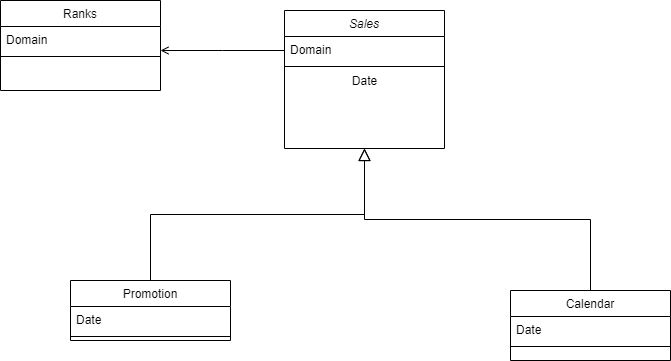

The diagram above was exported from draw.io. Its source (the exported page's mxGraphModel, read from the mxfile embedded in the PNG):
<mxGraphModel dx="1550" dy="779" grid="1" gridSize="10" guides="1" tooltips="1" connect="1" arrows="1" fold="1" page="1" pageScale="1" pageWidth="827" pageHeight="1169" math="0" shadow="0">
  <root>
    <mxCell id="WIyWlLk6GJQsqaUBKTNV-0" />
    <mxCell id="WIyWlLk6GJQsqaUBKTNV-1" parent="WIyWlLk6GJQsqaUBKTNV-0" />
    <mxCell id="zkfFHV4jXpPFQw0GAbJ--0" value="Sales" style="swimlane;fontStyle=2;align=center;verticalAlign=top;childLayout=stackLayout;horizontal=1;startSize=26;horizontalStack=0;resizeParent=1;resizeLast=0;collapsible=1;marginBottom=0;rounded=0;shadow=0;strokeWidth=1;" parent="WIyWlLk6GJQsqaUBKTNV-1" vertex="1">
      <mxGeometry x="334" y="90" width="160" height="138" as="geometry">
        <mxRectangle x="230" y="140" width="160" height="26" as="alternateBounds" />
      </mxGeometry>
    </mxCell>
    <mxCell id="zkfFHV4jXpPFQw0GAbJ--1" value="Domain" style="text;align=left;verticalAlign=top;spacingLeft=4;spacingRight=4;overflow=hidden;rotatable=0;points=[[0,0.5],[1,0.5]];portConstraint=eastwest;" parent="zkfFHV4jXpPFQw0GAbJ--0" vertex="1">
      <mxGeometry y="26" width="160" height="26" as="geometry" />
    </mxCell>
    <mxCell id="zkfFHV4jXpPFQw0GAbJ--4" value="" style="line;html=1;strokeWidth=1;align=left;verticalAlign=middle;spacingTop=-1;spacingLeft=3;spacingRight=3;rotatable=0;labelPosition=right;points=[];portConstraint=eastwest;" parent="zkfFHV4jXpPFQw0GAbJ--0" vertex="1">
      <mxGeometry y="52" width="160" height="8" as="geometry" />
    </mxCell>
    <mxCell id="jmYtMFNCQZYRSIl55NAu-1" value="Date" style="text;html=1;align=center;verticalAlign=middle;resizable=0;points=[];autosize=1;" parent="zkfFHV4jXpPFQw0GAbJ--0" vertex="1">
      <mxGeometry y="60" width="160" height="20" as="geometry" />
    </mxCell>
    <mxCell id="zkfFHV4jXpPFQw0GAbJ--6" value="Promotion" style="swimlane;fontStyle=0;align=center;verticalAlign=top;childLayout=stackLayout;horizontal=1;startSize=26;horizontalStack=0;resizeParent=1;resizeLast=0;collapsible=1;marginBottom=0;rounded=0;shadow=0;strokeWidth=1;" parent="WIyWlLk6GJQsqaUBKTNV-1" vertex="1">
      <mxGeometry x="120" y="360" width="160" height="60" as="geometry">
        <mxRectangle x="130" y="380" width="160" height="26" as="alternateBounds" />
      </mxGeometry>
    </mxCell>
    <mxCell id="zkfFHV4jXpPFQw0GAbJ--7" value="Date" style="text;align=left;verticalAlign=top;spacingLeft=4;spacingRight=4;overflow=hidden;rotatable=0;points=[[0,0.5],[1,0.5]];portConstraint=eastwest;" parent="zkfFHV4jXpPFQw0GAbJ--6" vertex="1">
      <mxGeometry y="26" width="160" height="26" as="geometry" />
    </mxCell>
    <mxCell id="zkfFHV4jXpPFQw0GAbJ--9" value="" style="line;html=1;strokeWidth=1;align=left;verticalAlign=middle;spacingTop=-1;spacingLeft=3;spacingRight=3;rotatable=0;labelPosition=right;points=[];portConstraint=eastwest;" parent="zkfFHV4jXpPFQw0GAbJ--6" vertex="1">
      <mxGeometry y="52" width="160" height="8" as="geometry" />
    </mxCell>
    <mxCell id="zkfFHV4jXpPFQw0GAbJ--12" value="" style="endArrow=block;endSize=10;endFill=0;shadow=0;strokeWidth=1;rounded=0;edgeStyle=elbowEdgeStyle;elbow=vertical;" parent="WIyWlLk6GJQsqaUBKTNV-1" source="zkfFHV4jXpPFQw0GAbJ--6" target="zkfFHV4jXpPFQw0GAbJ--0" edge="1">
      <mxGeometry width="160" relative="1" as="geometry">
        <mxPoint x="200" y="203" as="sourcePoint" />
        <mxPoint x="200" y="203" as="targetPoint" />
      </mxGeometry>
    </mxCell>
    <mxCell id="zkfFHV4jXpPFQw0GAbJ--13" value="Calendar" style="swimlane;fontStyle=0;align=center;verticalAlign=top;childLayout=stackLayout;horizontal=1;startSize=26;horizontalStack=0;resizeParent=1;resizeLast=0;collapsible=1;marginBottom=0;rounded=0;shadow=0;strokeWidth=1;" parent="WIyWlLk6GJQsqaUBKTNV-1" vertex="1">
      <mxGeometry x="560" y="370" width="160" height="70" as="geometry">
        <mxRectangle x="340" y="380" width="170" height="26" as="alternateBounds" />
      </mxGeometry>
    </mxCell>
    <mxCell id="zkfFHV4jXpPFQw0GAbJ--14" value="Date" style="text;align=left;verticalAlign=top;spacingLeft=4;spacingRight=4;overflow=hidden;rotatable=0;points=[[0,0.5],[1,0.5]];portConstraint=eastwest;" parent="zkfFHV4jXpPFQw0GAbJ--13" vertex="1">
      <mxGeometry y="26" width="160" height="26" as="geometry" />
    </mxCell>
    <mxCell id="zkfFHV4jXpPFQw0GAbJ--15" value="" style="line;html=1;strokeWidth=1;align=left;verticalAlign=middle;spacingTop=-1;spacingLeft=3;spacingRight=3;rotatable=0;labelPosition=right;points=[];portConstraint=eastwest;" parent="zkfFHV4jXpPFQw0GAbJ--13" vertex="1">
      <mxGeometry y="52" width="160" height="8" as="geometry" />
    </mxCell>
    <mxCell id="zkfFHV4jXpPFQw0GAbJ--16" value="" style="endArrow=block;endSize=10;endFill=0;shadow=0;strokeWidth=1;rounded=0;edgeStyle=elbowEdgeStyle;elbow=vertical;" parent="WIyWlLk6GJQsqaUBKTNV-1" source="zkfFHV4jXpPFQw0GAbJ--13" target="zkfFHV4jXpPFQw0GAbJ--0" edge="1">
      <mxGeometry width="160" relative="1" as="geometry">
        <mxPoint x="210" y="373" as="sourcePoint" />
        <mxPoint x="310" y="271" as="targetPoint" />
      </mxGeometry>
    </mxCell>
    <mxCell id="zkfFHV4jXpPFQw0GAbJ--17" value="Ranks" style="swimlane;fontStyle=0;align=center;verticalAlign=top;childLayout=stackLayout;horizontal=1;startSize=26;horizontalStack=0;resizeParent=1;resizeLast=0;collapsible=1;marginBottom=0;rounded=0;shadow=0;strokeWidth=1;" parent="WIyWlLk6GJQsqaUBKTNV-1" vertex="1">
      <mxGeometry x="50" y="80" width="160" height="90" as="geometry">
        <mxRectangle x="550" y="140" width="160" height="26" as="alternateBounds" />
      </mxGeometry>
    </mxCell>
    <mxCell id="zkfFHV4jXpPFQw0GAbJ--18" value="Domain" style="text;align=left;verticalAlign=top;spacingLeft=4;spacingRight=4;overflow=hidden;rotatable=0;points=[[0,0.5],[1,0.5]];portConstraint=eastwest;" parent="zkfFHV4jXpPFQw0GAbJ--17" vertex="1">
      <mxGeometry y="26" width="160" height="26" as="geometry" />
    </mxCell>
    <mxCell id="zkfFHV4jXpPFQw0GAbJ--23" value="" style="line;html=1;strokeWidth=1;align=left;verticalAlign=middle;spacingTop=-1;spacingLeft=3;spacingRight=3;rotatable=0;labelPosition=right;points=[];portConstraint=eastwest;" parent="zkfFHV4jXpPFQw0GAbJ--17" vertex="1">
      <mxGeometry y="52" width="160" height="8" as="geometry" />
    </mxCell>
    <mxCell id="zkfFHV4jXpPFQw0GAbJ--26" value="" style="endArrow=open;shadow=0;strokeWidth=1;rounded=0;endFill=1;edgeStyle=elbowEdgeStyle;elbow=vertical;" parent="WIyWlLk6GJQsqaUBKTNV-1" source="zkfFHV4jXpPFQw0GAbJ--0" target="zkfFHV4jXpPFQw0GAbJ--17" edge="1">
      <mxGeometry x="0.5" y="41" relative="1" as="geometry">
        <mxPoint x="380" y="192" as="sourcePoint" />
        <mxPoint x="540" y="192" as="targetPoint" />
        <mxPoint x="-40" y="32" as="offset" />
      </mxGeometry>
    </mxCell>
  </root>
</mxGraphModel>